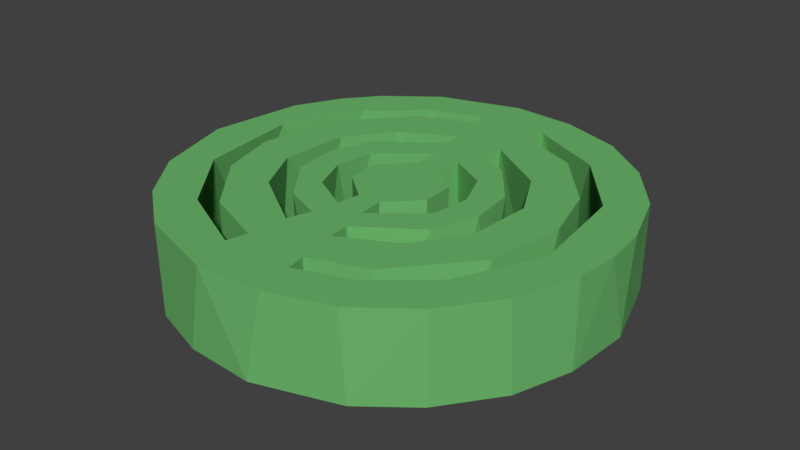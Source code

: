 # Source: Target.blend  (saved by Blender 2.79.0; exported with 4.5.12 LTS)
import bpy
from mathutils import Matrix  # noqa: F401  (used for matrix-valued properties, if any)

bpy.ops.wm.read_factory_settings(use_empty=True)
scene = bpy.context.scene
scene.name = 'Scene'

# ---- collections
col_collection_1 = bpy.data.collections.new('Collection 1'); scene.collection.children.link(col_collection_1)

# ---- materials (node trees are filled in below, after node groups)
mat_target = bpy.data.materials.new('Target')
mat_target.alpha_threshold = 0.0
mat_target.use_transparent_shadow = False
mat_target.diffuse_color = (0.1535, 0.477, 0.1499, 1.0)
mat_target.roughness = 0.5
mat_target.line_color = (0.0, 0.0, 0.0, 1.0)
mat_target_alternating = bpy.data.materials.new('Target_Alternating')
mat_target_alternating.alpha_threshold = 0.0
mat_target_alternating.use_transparent_shadow = False
mat_target_alternating.diffuse_color = (1.0, 1.0, 1.0, 1.0)
mat_target_alternating.roughness = 0.5

# ---- material node trees

# ---- world
world_world = bpy.data.worlds.new('World'); scene.world = world_world
world_world.color = (0.05088, 0.05088, 0.05088)
world_world.use_sun_shadow = False
world_world.sun_shadow_jitter_overblur = 0.0
world_world.cycles.sampling_method = 'MANUAL'

# ---- meshes
me_cylinder_003 = bpy.data.meshes.new('Cylinder.003')
me_cylinder_003.from_pydata([(0.0, 1.0, -1.0), (0.0, 1.0, 1.0), (0.1951, 0.9808, -1.0), (0.1951, 0.9808, 1.0), (0.3827, 0.9239, -1.0), (0.3827, 0.9239, 1.0), (0.5556, 0.8315, -1.0), (0.5556, 0.8315, 1.0), (0.7071, 0.7071, -1.0), (0.7071, 0.7071, 1.0), (0.8315, 0.5556, -1.0), (0.8315, 0.5556, 1.0), (0.9239, 0.3827, -1.0), (0.9239, 0.3827, 1.0), (0.9808, 0.1951, -1.0), (0.9808, 0.1951, 1.0), (1.0, 7.55e-08, -1.0), (1.0, 7.55e-08, 1.0), (0.9808, -0.1951, -1.0), (0.9808, -0.1951, 1.0), (0.9239, -0.3827, -1.0), (0.9239, -0.3827, 1.0), (0.8315, -0.5556, -1.0), (0.8315, -0.5556, 1.0), (0.7071, -0.7071, -1.0), (0.7071, -0.7071, 1.0), (0.5556, -0.8315, -1.0), (0.5556, -0.8315, 1.0), (0.3827, -0.9239, -1.0), (0.3827, -0.9239, 1.0), (0.1951, -0.9808, -1.0), (0.1951, -0.9808, 1.0), (-3.258e-07, -1.0, -1.0), (-3.258e-07, -1.0, 1.0), (-0.1951, -0.9808, -1.0), (-0.1951, -0.9808, 1.0), (-0.3827, -0.9239, -1.0), (-0.3827, -0.9239, 1.0), (-0.5556, -0.8315, -1.0), (-0.5556, -0.8315, 1.0), (-0.7071, -0.7071, -1.0), (-0.7071, -0.7071, 1.0), (-0.8315, -0.5556, -1.0), (-0.8315, -0.5556, 1.0), (-0.9239, -0.3827, -1.0), (-0.9239, -0.3827, 1.0), (-0.9808, -0.1951, -1.0), (-0.9808, -0.1951, 1.0), (-1.0, 9.656e-07, -1.0), (-1.0, 9.656e-07, 1.0), (-0.9808, 0.1951, -1.0), (-0.9808, 0.1951, 1.0), (-0.9239, 0.3827, -1.0), (-0.9239, 0.3827, 1.0), (-0.8315, 0.5556, -1.0), (-0.8315, 0.5556, 1.0), (-0.7071, 0.7071, -1.0), (-0.7071, 0.7071, 1.0), (-0.5556, 0.8315, -1.0), (-0.5556, 0.8315, 1.0), (-0.3827, 0.9239, -1.0), (-0.3827, 0.9239, 1.0), (-0.1951, 0.9808, -1.0), (-0.1951, 0.9808, 1.0), (-1.109e-07, 1.558, -1.0), (-1.109e-07, 1.558, 1.0), (0.3039, 1.528, -1.0), (0.3039, 1.528, 1.0), (0.5961, 1.439, -1.0), (0.5961, 1.439, 1.0), (0.8654, 1.295, -1.0), (0.8654, 1.295, 1.0), (1.101, 1.101, -1.0), (1.101, 1.101, 1.0), (1.295, 0.8654, -1.0), (1.295, 0.8654, 1.0), (1.439, 0.5961, -1.0), (1.439, 0.5961, 1.0), (1.528, 0.3039, -1.0), (1.528, 0.3039, 1.0), (1.558, 1.577e-07, -1.0), (1.558, 1.577e-07, 1.0), (1.528, -0.3039, -1.0), (1.528, -0.3039, 1.0), (1.439, -0.5961, -1.0), (1.439, -0.5961, 1.0), (1.295, -0.8654, -1.0), (1.295, -0.8654, 1.0), (1.101, -1.101, -1.0), (1.101, -1.101, 1.0), (0.8654, -1.295, -1.0), (0.8654, -1.295, 1.0), (0.5961, -1.439, -1.0), (0.5961, -1.439, 1.0), (0.3039, -1.528, -1.0), (0.3039, -1.528, 1.0), (-4.916e-07, -1.558, -1.0), (-4.916e-07, -1.558, 1.0), (-0.3039, -1.528, -1.0), (-0.3039, -1.528, 1.0), (-0.5961, -1.439, -1.0), (-0.5961, -1.439, 1.0), (-0.8654, -1.295, -1.0), (-0.8654, -1.295, 1.0), (-1.101, -1.101, -1.0), (-1.101, -1.101, 1.0), (-1.295, -0.8654, -1.0), (-1.295, -0.8654, 1.0), (-1.439, -0.5961, -1.0), (-1.439, -0.5961, 1.0), (-1.528, -0.3039, -1.0), (-1.528, -0.3039, 1.0), (-1.558, 1.59e-06, -1.0), (-1.558, 1.59e-06, 1.0), (-1.528, 0.3039, -1.0), (-1.528, 0.3039, 1.0), (-1.439, 0.5961, -1.0), (-1.439, 0.5961, 1.0), (-1.295, 0.8654, -1.0), (-1.295, 0.8654, 1.0), (-1.101, 1.101, -1.0), (-1.101, 1.101, 1.0), (-0.8654, 1.295, -1.0), (-0.8654, 1.295, 1.0), (-0.5961, 1.439, -1.0), (-0.5961, 1.439, 1.0), (-0.3039, 1.528, -1.0), (-0.3039, 1.528, 1.0), (0.0, 2.185, -1.0), (0.4262, 2.143, -1.0), (0.4262, 2.143, 1.0), (0.0, 2.185, 1.0), (0.836, 2.018, -1.0), (0.836, 2.018, 1.0), (1.214, 1.816, -1.0), (1.214, 1.816, 1.0), (1.545, 1.545, -1.0), (1.545, 1.545, 1.0), (1.816, 1.214, -1.0), (1.816, 1.214, 1.0), (2.018, 0.836, -1.0), (2.018, 0.836, 1.0), (2.143, 0.4262, -1.0), (2.143, 0.4262, 1.0), (2.185, 1.649e-07, -1.0), (2.185, 1.649e-07, 1.0), (2.143, -0.4262, -1.0), (2.143, -0.4262, 1.0), (2.018, -0.836, -1.0), (2.018, -0.836, 1.0), (1.816, -1.214, -1.0), (1.816, -1.214, 1.0), (1.545, -1.545, -1.0), (1.545, -1.545, 1.0), (1.214, -1.816, -1.0), (1.214, -1.816, 1.0), (0.836, -2.018, -1.0), (0.836, -2.018, 1.0), (0.4262, -2.143, -1.0), (0.4262, -2.143, 1.0), (-7.118e-07, -2.185, -1.0), (-7.118e-07, -2.185, 1.0), (-0.4262, -2.143, -1.0), (-0.4262, -2.143, 1.0), (-0.836, -2.018, -1.0), (-0.836, -2.018, 1.0), (-1.214, -1.816, -1.0), (-1.214, -1.816, 1.0), (-1.545, -1.545, -1.0), (-1.545, -1.545, 1.0), (-1.816, -1.214, -1.0), (-1.816, -1.214, 1.0), (-2.018, -0.836, -1.0), (-2.018, -0.836, 1.0), (-2.143, -0.4262, -1.0), (-2.143, -0.4262, 1.0), (-2.185, 2.109e-06, -1.0), (-2.185, 2.109e-06, 1.0), (-2.143, 0.4262, -1.0), (-2.143, 0.4262, 1.0), (-2.018, 0.836, -1.0), (-2.018, 0.836, 1.0), (-1.816, 1.214, -1.0), (-1.816, 1.214, 1.0), (-1.545, 1.545, -1.0), (-1.545, 1.545, 1.0), (-1.214, 1.816, -1.0), (-1.214, 1.816, 1.0), (-0.836, 2.018, -1.0), (-0.836, 2.018, 1.0), (-0.4262, 2.143, -1.0), (-0.4262, 2.143, 1.0), (-1.987e-07, 2.676, -1.0), (-1.987e-07, 2.676, 1.0), (0.5222, 2.625, -1.0), (0.5222, 2.625, 1.0), (1.024, 2.473, -1.0), (1.024, 2.473, 1.0), (1.487, 2.225, -1.0), (1.487, 2.225, 1.0), (1.893, 1.893, -1.0), (1.893, 1.893, 1.0), (2.225, 1.487, -1.0), (2.225, 1.487, 1.0), (2.473, 1.024, -1.0), (2.473, 1.024, 1.0), (2.625, 0.5222, -1.0), (2.625, 0.5222, 1.0), (2.676, 2.448e-07, -1.0), (2.676, 2.448e-07, 1.0), (2.625, -0.5222, -1.0), (2.625, -0.5222, 1.0), (2.473, -1.024, -1.0), (2.473, -1.024, 1.0), (2.225, -1.487, -1.0), (2.225, -1.487, 1.0), (1.893, -1.893, -1.0), (1.893, -1.893, 1.0), (1.487, -2.225, -1.0), (1.487, -2.225, 1.0), (1.024, -2.473, -1.0), (1.024, -2.473, 1.0), (0.5222, -2.625, -1.0), (0.5222, -2.625, 1.0), (-8.529e-07, -2.676, -1.0), (-8.529e-07, -2.676, 1.0), (-0.5222, -2.625, -1.0), (-0.5222, -2.625, 1.0), (-1.024, -2.473, -1.0), (-1.024, -2.473, 1.0), (-1.487, -2.225, -1.0), (-1.487, -2.225, 1.0), (-1.893, -1.893, -1.0), (-1.893, -1.893, 1.0), (-2.225, -1.487, -1.0), (-2.225, -1.487, 1.0), (-2.473, -1.024, -1.0), (-2.473, -1.024, 1.0), (-2.625, -0.5222, -1.0), (-2.625, -0.5222, 1.0), (-2.676, 2.705e-06, -1.0), (-2.676, 2.705e-06, 1.0), (-2.625, 0.5222, -1.0), (-2.625, 0.5222, 1.0), (-2.473, 1.024, -1.0), (-2.473, 1.024, 1.0), (-2.225, 1.487, -1.0), (-2.225, 1.487, 1.0), (-1.893, 1.893, -1.0), (-1.893, 1.893, 1.0), (-1.487, 2.225, -1.0), (-1.487, 2.225, 1.0), (-1.024, 2.473, -1.0), (-1.024, 2.473, 1.0), (-0.5222, 2.625, -1.0), (-0.5222, 2.625, 1.0), (0.0, 3.641, -1.0), (0.7103, 3.571, -1.0), (0.7103, 3.571, 1.0), (0.0, 3.641, 1.0), (1.393, 3.364, -1.0), (1.393, 3.364, 1.0), (2.023, 3.027, -1.0), (2.023, 3.027, 1.0), (2.575, 2.575, -1.0), (2.575, 2.575, 1.0), (3.027, 2.023, -1.0), (3.027, 2.023, 1.0), (3.364, 1.393, -1.0), (3.364, 1.393, 1.0), (3.571, 0.7103, -1.0), (3.571, 0.7103, 1.0), (3.641, 2.749e-07, -1.0), (3.641, 2.749e-07, 1.0), (3.571, -0.7103, -1.0), (3.571, -0.7103, 1.0), (3.364, -1.393, -1.0), (3.364, -1.393, 1.0), (3.027, -2.023, -1.0), (3.027, -2.023, 1.0), (2.575, -2.575, -1.0), (2.575, -2.575, 1.0), (2.023, -3.027, -1.0), (2.023, -3.027, 1.0), (1.393, -3.364, -1.0), (1.393, -3.364, 1.0), (0.7103, -3.571, -1.0), (0.7103, -3.571, 1.0), (-1.186e-06, -3.641, -1.0), (-1.186e-06, -3.641, 1.0), (-0.7103, -3.571, -1.0), (-0.7103, -3.571, 1.0), (-1.393, -3.364, -1.0), (-1.393, -3.364, 1.0), (-2.023, -3.027, -1.0), (-2.023, -3.027, 1.0), (-2.575, -2.575, -1.0), (-2.575, -2.575, 1.0), (-3.027, -2.023, -1.0), (-3.027, -2.023, 1.0), (-3.364, -1.393, -1.0), (-3.364, -1.393, 1.0), (-3.571, -0.7103, -1.0), (-3.571, -0.7103, 1.0), (-3.641, 3.516e-06, -1.0), (-3.641, 3.516e-06, 1.0), (-3.571, 0.7103, -1.0), (-3.571, 0.7103, 1.0), (-3.364, 1.393, -1.0), (-3.364, 1.393, 1.0), (-3.027, 2.023, -1.0), (-3.027, 2.023, 1.0), (-2.575, 2.575, -1.0), (-2.575, 2.575, 1.0), (-2.023, 3.027, -1.0), (-2.023, 3.027, 1.0), (-1.393, 3.364, -1.0), (-1.393, 3.364, 1.0), (-0.7103, 3.571, -1.0), (-0.7103, 3.571, 1.0), (-3.498e-07, 4.084, -1.0), (-3.498e-07, 4.084, 1.0), (0.7967, 4.005, -1.0), (0.7967, 4.005, 1.0), (1.563, 3.773, -1.0), (1.563, 3.773, 1.0), (2.269, 3.396, -1.0), (2.269, 3.396, 1.0), (2.888, 2.888, -1.0), (2.888, 2.888, 1.0), (3.396, 2.269, -1.0), (3.396, 2.269, 1.0), (3.773, 1.563, -1.0), (3.773, 1.563, 1.0), (4.005, 0.7967, -1.0), (4.005, 0.7967, 1.0), (4.084, 2.369e-07, -1.0), (4.084, 2.369e-07, 1.0), (4.005, -0.7967, -1.0), (4.005, -0.7967, 1.0), (3.773, -1.563, -1.0), (3.773, -1.563, 1.0), (3.396, -2.269, -1.0), (3.396, -2.269, 1.0), (2.888, -2.888, -1.0), (2.888, -2.888, 1.0), (2.269, -3.396, -1.0), (2.269, -3.396, 1.0), (1.563, -3.773, -1.0), (1.563, -3.773, 1.0), (0.7967, -4.005, -1.0), (0.7967, -4.005, 1.0), (-1.348e-06, -4.084, -1.0), (-1.348e-06, -4.084, 1.0), (-0.7967, -4.005, -1.0), (-0.7967, -4.005, 1.0), (-1.563, -3.773, -1.0), (-1.563, -3.773, 1.0), (-2.269, -3.396, -1.0), (-2.269, -3.396, 1.0), (-2.888, -2.888, -1.0), (-2.888, -2.888, 1.0), (-3.396, -2.269, -1.0), (-3.396, -2.269, 1.0), (-3.773, -1.563, -1.0), (-3.773, -1.563, 1.0), (-4.005, -0.7967, -1.0), (-4.005, -0.7967, 1.0), (-4.084, 3.991e-06, -1.0), (-4.084, 3.991e-06, 1.0), (-4.005, 0.7967, -1.0), (-4.005, 0.7967, 1.0), (-3.773, 1.563, -1.0), (-3.773, 1.563, 1.0), (-3.396, 2.269, -1.0), (-3.396, 2.269, 1.0), (-2.888, 2.888, -1.0), (-2.888, 2.888, 1.0), (-2.269, 3.396, -1.0), (-2.269, 3.396, 1.0), (-1.563, 3.773, -1.0), (-1.563, 3.773, 1.0), (-0.7967, 4.005, -1.0), (-0.7967, 4.005, 1.0), (0.0, 5.0, -1.0), (0.9755, 4.904, -1.0), (0.9755, 4.904, 1.0), (0.0, 5.0, 1.0), (1.913, 4.619, -1.0), (1.913, 4.619, 1.0), (2.778, 4.157, -1.0), (2.778, 4.157, 1.0), (3.536, 3.536, -1.0), (3.536, 3.536, 1.0), (4.157, 2.778, -1.0), (4.157, 2.778, 1.0), (4.619, 1.913, -1.0), (4.619, 1.913, 1.0), (4.904, 0.9755, -1.0), (4.904, 0.9755, 1.0), (5.0, 3.775e-07, -1.0), (5.0, 3.775e-07, 1.0), (4.904, -0.9755, -1.0), (4.904, -0.9755, 1.0), (4.619, -1.913, -1.0), (4.619, -1.913, 1.0), (4.157, -2.778, -1.0), (4.157, -2.778, 1.0), (3.536, -3.536, -1.0), (3.536, -3.536, 1.0), (2.778, -4.157, -1.0), (2.778, -4.157, 1.0), (1.913, -4.619, -1.0), (1.913, -4.619, 1.0), (0.9755, -4.904, -1.0), (0.9755, -4.904, 1.0), (-1.629e-06, -5.0, -1.0), (-1.629e-06, -5.0, 1.0), (-0.9755, -4.904, -1.0), (-0.9755, -4.904, 1.0), (-1.913, -4.619, -1.0), (-1.913, -4.619, 1.0), (-2.778, -4.157, -1.0), (-2.778, -4.157, 1.0), (-3.536, -3.536, -1.0), (-3.536, -3.536, 1.0), (-4.157, -2.778, -1.0), (-4.157, -2.778, 1.0), (-4.619, -1.913, -1.0), (-4.619, -1.913, 1.0), (-4.904, -0.9754, -1.0), (-4.904, -0.9754, 1.0), (-5.0, 4.828e-06, -1.0), (-5.0, 4.828e-06, 1.0), (-4.904, 0.9755, -1.0), (-4.904, 0.9755, 1.0), (-4.619, 1.913, -1.0), (-4.619, 1.913, 1.0), (-4.157, 2.778, -1.0), (-4.157, 2.778, 1.0), (-3.536, 3.536, -1.0), (-3.536, 3.536, 1.0), (-2.778, 4.157, -1.0), (-2.778, 4.157, 1.0), (-1.913, 4.619, -1.0), (-1.913, 4.619, 1.0), (-0.9754, 4.904, -1.0), (-0.9754, 4.904, 1.0), (0.0, 5.0, -0.3333), (0.0, 5.0, 0.3333), (0.9755, 4.904, 0.3333), (0.9755, 4.904, -0.3333), (1.913, 4.619, 0.3333), (1.913, 4.619, -0.3333), (2.778, 4.157, 0.3333), (2.778, 4.157, -0.3333), (3.536, 3.536, 0.3333), (3.536, 3.536, -0.3333), (4.157, 2.778, 0.3333), (4.157, 2.778, -0.3333), (4.619, 1.913, 0.3333), (4.619, 1.913, -0.3333), (4.904, 0.9755, 0.3333), (4.904, 0.9755, -0.3333), (5.0, 3.775e-07, 0.3333), (5.0, 3.775e-07, -0.3333), (4.904, -0.9755, 0.3333), (4.904, -0.9755, -0.3333), (4.619, -1.913, 0.3333), (4.619, -1.913, -0.3333), (4.157, -2.778, 0.3333), (4.157, -2.778, -0.3333), (3.536, -3.536, 0.3333), (3.536, -3.536, -0.3333), (2.778, -4.157, 0.3333), (2.778, -4.157, -0.3333), (1.913, -4.619, 0.3333), (1.913, -4.619, -0.3333), (0.9755, -4.904, 0.3333), (0.9755, -4.904, -0.3333), (-1.629e-06, -5.0, 0.3333), (-1.629e-06, -5.0, -0.3333), (-0.9755, -4.904, 0.3333), (-0.9755, -4.904, -0.3333), (-1.913, -4.619, 0.3333), (-1.913, -4.619, -0.3333), (-2.778, -4.157, 0.3333), (-2.778, -4.157, -0.3333), (-3.536, -3.536, 0.3333), (-3.536, -3.536, -0.3333), (-4.157, -2.778, 0.3333), (-4.157, -2.778, -0.3333), (-4.619, -1.913, 0.3333), (-4.619, -1.913, -0.3333), (-4.904, -0.9754, 0.3333), (-4.904, -0.9754, -0.3333), (-5.0, 4.828e-06, 0.3333), (-5.0, 4.828e-06, -0.3333), (-4.904, 0.9755, 0.3333), (-4.904, 0.9755, -0.3333), (-4.619, 1.913, 0.3333), (-4.619, 1.913, -0.3333), (-4.157, 2.778, 0.3333), (-4.157, 2.778, -0.3333), (-3.536, 3.536, 0.3333), (-3.536, 3.536, -0.3333), (-2.778, 4.157, 0.3333), (-2.778, 4.157, -0.3333), (-1.913, 4.619, 0.3333), (-1.913, 4.619, -0.3333), (-0.9754, 4.904, 0.3333), (-0.9754, 4.904, -0.3333)], [], [(63, 127, 126, 62), (2, 3, 5, 4), (4, 5, 7, 6), (6, 7, 9, 8), (8, 9, 11, 10), (10, 11, 13, 12), (12, 13, 15, 14), (14, 15, 17, 16), (16, 17, 19, 18), (18, 19, 21, 20), (20, 21, 23, 22), (22, 23, 25, 24), (24, 25, 27, 26), (26, 27, 29, 28), (28, 29, 31, 30), (35, 99, 97, 33), (34, 98, 99, 35), (34, 35, 37, 36), (36, 37, 39, 38), (38, 39, 41, 40), (40, 41, 43, 42), (42, 43, 45, 44), (44, 45, 47, 46), (46, 47, 49, 48), (48, 49, 51, 50), (50, 51, 53, 52), (52, 53, 55, 54), (54, 55, 57, 56), (56, 57, 59, 58), (58, 59, 61, 60), (3, 1, 63, 61, 59, 57, 55, 53, 51, 49, 47, 45, 43, 41, 39, 37, 35, 33, 31, 29, 27, 25, 23, 21, 19, 17, 15, 13, 11, 9, 7, 5), (60, 61, 63, 62), (1, 65, 127, 63), (0, 2, 4, 6, 8, 10, 12, 14, 16, 18, 20, 22, 24, 26, 28, 30, 32, 34, 36, 38, 40, 42, 44, 46, 48, 50, 52, 54, 56, 58, 60, 62), (191, 255, 254, 190), (129, 130, 133, 132), (132, 133, 135, 134), (134, 135, 137, 136), (136, 137, 139, 138), (138, 139, 141, 140), (140, 141, 143, 142), (142, 143, 145, 144), (144, 145, 147, 146), (146, 147, 149, 148), (148, 149, 151, 150), (150, 151, 153, 152), (152, 153, 155, 154), (154, 155, 157, 156), (156, 157, 159, 158), (163, 227, 225, 161), (162, 226, 227, 163), (162, 163, 165, 164), (164, 165, 167, 166), (166, 167, 169, 168), (168, 169, 171, 170), (170, 171, 173, 172), (172, 173, 175, 174), (174, 175, 177, 176), (176, 177, 179, 178), (178, 179, 181, 180), (180, 181, 183, 182), (182, 183, 185, 184), (184, 185, 187, 186), (186, 187, 189, 188), (126, 127, 125, 124), (188, 189, 191, 190), (131, 193, 255, 191), (3, 67, 65, 1), (66, 64, 128, 129), (65, 67, 130, 131), (68, 66, 129, 132), (67, 69, 133, 130), (70, 68, 132, 134), (69, 71, 135, 133), (72, 70, 134, 136), (71, 73, 137, 135), (74, 72, 136, 138), (73, 75, 139, 137), (76, 74, 138, 140), (75, 77, 141, 139), (78, 76, 140, 142), (77, 79, 143, 141), (80, 78, 142, 144), (79, 81, 145, 143), (82, 80, 144, 146), (81, 83, 147, 145), (84, 82, 146, 148), (83, 85, 149, 147), (86, 84, 148, 150), (85, 87, 151, 149), (88, 86, 150, 152), (87, 89, 153, 151), (90, 88, 152, 154), (89, 91, 155, 153), (92, 90, 154, 156), (91, 93, 157, 155), (94, 92, 156, 158), (93, 95, 159, 157), (96, 94, 158, 160), (95, 97, 161, 159), (98, 96, 160, 162), (97, 99, 163, 161), (100, 98, 162, 164), (99, 101, 165, 163), (102, 100, 164, 166), (101, 103, 167, 165), (104, 102, 166, 168), (103, 105, 169, 167), (106, 104, 168, 170), (105, 107, 171, 169), (108, 106, 170, 172), (107, 109, 173, 171), (110, 108, 172, 174), (109, 111, 175, 173), (112, 110, 174, 176), (111, 113, 177, 175), (114, 112, 176, 178), (113, 115, 179, 177), (116, 114, 178, 180), (115, 117, 181, 179), (118, 116, 180, 182), (117, 119, 183, 181), (120, 118, 182, 184), (119, 121, 185, 183), (122, 120, 184, 186), (121, 123, 187, 185), (124, 122, 186, 188), (123, 125, 189, 187), (126, 124, 188, 190), (125, 127, 191, 189), (64, 126, 190, 128), (127, 65, 131, 191), (124, 125, 123, 122), (122, 123, 121, 120), (120, 121, 119, 118), (118, 119, 117, 116), (116, 117, 115, 114), (114, 115, 113, 112), (112, 113, 111, 110), (110, 111, 109, 108), (108, 109, 107, 106), (106, 107, 105, 104), (104, 105, 103, 102), (102, 103, 101, 100), (100, 101, 99, 98), (32, 96, 98, 34), (30, 94, 96, 32), (94, 95, 93, 92), (92, 93, 91, 90), (90, 91, 89, 88), (88, 89, 87, 86), (86, 87, 85, 84), (84, 85, 83, 82), (82, 83, 81, 80), (80, 81, 79, 78), (78, 79, 77, 76), (76, 77, 75, 74), (74, 75, 73, 72), (72, 73, 71, 70), (70, 71, 69, 68), (68, 69, 67, 66), (2, 66, 67, 3), (319, 383, 382, 318), (257, 258, 261, 260), (260, 261, 263, 262), (262, 263, 265, 264), (264, 265, 267, 266), (266, 267, 269, 268), (268, 269, 271, 270), (270, 271, 273, 272), (272, 273, 275, 274), (274, 275, 277, 276), (276, 277, 279, 278), (278, 279, 281, 280), (280, 281, 283, 282), (282, 283, 285, 284), (284, 285, 287, 286), (291, 355, 353, 289), (290, 354, 355, 291), (290, 291, 293, 292), (292, 293, 295, 294), (294, 295, 297, 296), (296, 297, 299, 298), (298, 299, 301, 300), (300, 301, 303, 302), (302, 303, 305, 304), (304, 305, 307, 306), (306, 307, 309, 308), (308, 309, 311, 310), (310, 311, 313, 312), (312, 313, 315, 314), (314, 315, 317, 316), (254, 255, 253, 252), (316, 317, 319, 318), (259, 321, 383, 319), (130, 195, 193, 131), (194, 192, 256, 257), (193, 195, 258, 259), (196, 194, 257, 260), (195, 197, 261, 258), (198, 196, 260, 262), (197, 199, 263, 261), (200, 198, 262, 264), (199, 201, 265, 263), (202, 200, 264, 266), (201, 203, 267, 265), (204, 202, 266, 268), (203, 205, 269, 267), (206, 204, 268, 270), (205, 207, 271, 269), (208, 206, 270, 272), (207, 209, 273, 271), (210, 208, 272, 274), (209, 211, 275, 273), (212, 210, 274, 276), (211, 213, 277, 275), (214, 212, 276, 278), (213, 215, 279, 277), (216, 214, 278, 280), (215, 217, 281, 279), (218, 216, 280, 282), (217, 219, 283, 281), (220, 218, 282, 284), (219, 221, 285, 283), (222, 220, 284, 286), (221, 223, 287, 285), (224, 222, 286, 288), (223, 225, 289, 287), (226, 224, 288, 290), (225, 227, 291, 289), (228, 226, 290, 292), (227, 229, 293, 291), (230, 228, 292, 294), (229, 231, 295, 293), (232, 230, 294, 296), (231, 233, 297, 295), (234, 232, 296, 298), (233, 235, 299, 297), (236, 234, 298, 300), (235, 237, 301, 299), (238, 236, 300, 302), (237, 239, 303, 301), (240, 238, 302, 304), (239, 241, 305, 303), (242, 240, 304, 306), (241, 243, 307, 305), (244, 242, 306, 308), (243, 245, 309, 307), (246, 244, 308, 310), (245, 247, 311, 309), (248, 246, 310, 312), (247, 249, 313, 311), (250, 248, 312, 314), (249, 251, 315, 313), (252, 250, 314, 316), (251, 253, 317, 315), (254, 252, 316, 318), (253, 255, 319, 317), (192, 254, 318, 256), (255, 193, 259, 319), (252, 253, 251, 250), (250, 251, 249, 248), (248, 249, 247, 246), (246, 247, 245, 244), (244, 245, 243, 242), (242, 243, 241, 240), (240, 241, 239, 238), (238, 239, 237, 236), (236, 237, 235, 234), (234, 235, 233, 232), (232, 233, 231, 230), (230, 231, 229, 228), (228, 229, 227, 226), (160, 224, 226, 162), (158, 222, 224, 160), (222, 223, 221, 220), (220, 221, 219, 218), (218, 219, 217, 216), (216, 217, 215, 214), (214, 215, 213, 212), (212, 213, 211, 210), (210, 211, 209, 208), (208, 209, 207, 206), (206, 207, 205, 204), (204, 205, 203, 202), (202, 203, 201, 200), (200, 201, 199, 198), (198, 199, 197, 196), (196, 197, 195, 194), (129, 194, 195, 130), (449, 387, 386, 450), (450, 386, 389, 452), (452, 389, 391, 454), (454, 391, 393, 456), (456, 393, 395, 458), (458, 395, 397, 460), (460, 397, 399, 462), (462, 399, 401, 464), (464, 401, 403, 466), (466, 403, 405, 468), (468, 405, 407, 470), (470, 407, 409, 472), (472, 409, 411, 474), (474, 411, 413, 476), (476, 413, 415, 478), (478, 415, 417, 480), (480, 417, 419, 482), (482, 419, 421, 484), (484, 421, 423, 486), (486, 423, 425, 488), (488, 425, 427, 490), (490, 427, 429, 492), (492, 429, 431, 494), (494, 431, 433, 496), (496, 433, 435, 498), (498, 435, 437, 500), (500, 437, 439, 502), (502, 439, 441, 504), (504, 441, 443, 506), (506, 443, 445, 508), (382, 383, 381, 380), (508, 445, 447, 510), (510, 447, 387, 449), (258, 323, 321, 259), (322, 320, 384, 385), (321, 323, 386, 387), (324, 322, 385, 388), (323, 325, 389, 386), (326, 324, 388, 390), (325, 327, 391, 389), (328, 326, 390, 392), (327, 329, 393, 391), (330, 328, 392, 394), (329, 331, 395, 393), (332, 330, 394, 396), (331, 333, 397, 395), (334, 332, 396, 398), (333, 335, 399, 397), (336, 334, 398, 400), (335, 337, 401, 399), (338, 336, 400, 402), (337, 339, 403, 401), (340, 338, 402, 404), (339, 341, 405, 403), (342, 340, 404, 406), (341, 343, 407, 405), (344, 342, 406, 408), (343, 345, 409, 407), (346, 344, 408, 410), (345, 347, 411, 409), (348, 346, 410, 412), (347, 349, 413, 411), (350, 348, 412, 414), (349, 351, 415, 413), (352, 350, 414, 416), (351, 353, 417, 415), (354, 352, 416, 418), (353, 355, 419, 417), (356, 354, 418, 420), (355, 357, 421, 419), (358, 356, 420, 422), (357, 359, 423, 421), (360, 358, 422, 424), (359, 361, 425, 423), (362, 360, 424, 426), (361, 363, 427, 425), (364, 362, 426, 428), (363, 365, 429, 427), (366, 364, 428, 430), (365, 367, 431, 429), (368, 366, 430, 432), (367, 369, 433, 431), (370, 368, 432, 434), (369, 371, 435, 433), (372, 370, 434, 436), (371, 373, 437, 435), (374, 372, 436, 438), (373, 375, 439, 437), (376, 374, 438, 440), (375, 377, 441, 439), (378, 376, 440, 442), (377, 379, 443, 441), (380, 378, 442, 444), (379, 381, 445, 443), (382, 380, 444, 446), (381, 383, 447, 445), (320, 382, 446, 384), (383, 321, 387, 447), (380, 381, 379, 378), (378, 379, 377, 376), (376, 377, 375, 374), (374, 375, 373, 372), (372, 373, 371, 370), (370, 371, 369, 368), (368, 369, 367, 366), (366, 367, 365, 364), (364, 365, 363, 362), (362, 363, 361, 360), (360, 361, 359, 358), (358, 359, 357, 356), (356, 357, 355, 354), (288, 352, 354, 290), (286, 350, 352, 288), (350, 351, 349, 348), (348, 349, 347, 346), (346, 347, 345, 344), (344, 345, 343, 342), (342, 343, 341, 340), (340, 341, 339, 338), (338, 339, 337, 336), (336, 337, 335, 334), (334, 335, 333, 332), (332, 333, 331, 330), (330, 331, 329, 328), (328, 329, 327, 326), (326, 327, 325, 324), (324, 325, 323, 322), (257, 322, 323, 258), (289, 353, 351, 287), (287, 351, 350, 286), (161, 225, 223, 159), (159, 223, 222, 158), (33, 97, 95, 31), (31, 95, 94, 30), (318, 382, 320, 256), (256, 320, 322, 257), (190, 254, 192, 128), (128, 192, 194, 129), (62, 126, 64, 0), (0, 64, 66, 2), (446, 511, 448, 384), (511, 510, 449, 448), (444, 509, 511, 446), (509, 508, 510, 511), (442, 507, 509, 444), (507, 506, 508, 509), (440, 505, 507, 442), (505, 504, 506, 507), (438, 503, 505, 440), (503, 502, 504, 505), (436, 501, 503, 438), (501, 500, 502, 503), (434, 499, 501, 436), (499, 498, 500, 501), (432, 497, 499, 434), (497, 496, 498, 499), (430, 495, 497, 432), (495, 494, 496, 497), (428, 493, 495, 430), (493, 492, 494, 495), (426, 491, 493, 428), (491, 490, 492, 493), (424, 489, 491, 426), (489, 488, 490, 491), (422, 487, 489, 424), (487, 486, 488, 489), (420, 485, 487, 422), (485, 484, 486, 487), (418, 483, 485, 420), (483, 482, 484, 485), (416, 481, 483, 418), (481, 480, 482, 483), (414, 479, 481, 416), (479, 478, 480, 481), (412, 477, 479, 414), (477, 476, 478, 479), (410, 475, 477, 412), (475, 474, 476, 477), (408, 473, 475, 410), (473, 472, 474, 475), (406, 471, 473, 408), (471, 470, 472, 473), (404, 469, 471, 406), (469, 468, 470, 471), (402, 467, 469, 404), (467, 466, 468, 469), (400, 465, 467, 402), (465, 464, 466, 467), (398, 463, 465, 400), (463, 462, 464, 465), (396, 461, 463, 398), (461, 460, 462, 463), (394, 459, 461, 396), (459, 458, 460, 461), (392, 457, 459, 394), (457, 456, 458, 459), (390, 455, 457, 392), (455, 454, 456, 457), (388, 453, 455, 390), (453, 452, 454, 455), (385, 451, 453, 388), (451, 450, 452, 453), (384, 448, 451, 385), (448, 449, 450, 451)])
me_cylinder_003.polygons.foreach_set('material_index', [0, 0, 0, 0, 0, 0, 0, 0, 0, 0, 0, 0, 0, 0, 0, 0, 0, 0, 0, 0, 0, 0, 0, 0, 0, 0, 0, 0, 0, 0, 0, 0, 0, 0, 0, 0, 0, 0, 0, 0, 0, 0, 0, 0, 0, 0, 0, 0, 0, 0, 0, 0, 0, 0, 0, 0, 0, 0, 0, 0, 0, 0, 0, 0, 0, 0, 0, 0, 0, 0, 0, 0, 0, 0, 0, 0, 0, 0, 0, 0, 0, 0, 0, 0, 0, 0, 0, 0, 0, 0, 0, 0, 0, 0, 0, 0, 0, 0, 0, 0, 0, 0, 0, 0, 0, 0, 0, 0, 0, 0, 0, 0, 0, 0, 0, 0, 0, 0, 0, 0, 0, 0, 0, 0, 0, 0, 0, 0, 0, 0, 0, 0, 0, 0, 0, 0, 0, 0, 0, 0, 0, 0, 0, 0, 0, 0, 0, 0, 0, 0, 0, 0, 0, 0, 0, 0, 0, 0, 0, 0, 0, 0, 0, 0, 0, 0, 0, 0, 0, 0, 0, 0, 0, 0, 0, 0, 0, 0, 0, 0, 0, 0, 0, 0, 0, 0, 0, 0, 0, 0, 0, 0, 0, 0, 0, 0, 0, 0, 0, 0, 0, 0, 0, 0, 0, 0, 0, 0, 0, 0, 0, 0, 0, 0, 0, 0, 0, 0, 0, 0, 0, 0, 0, 0, 0, 0, 0, 0, 0, 0, 0, 0, 0, 0, 0, 0, 0, 0, 0, 0, 0, 0, 0, 0, 0, 0, 0, 0, 0, 0, 0, 0, 0, 0, 0, 0, 0, 0, 0, 0, 0, 0, 0, 0, 0, 0, 0, 0, 0, 0, 0, 0, 0, 0, 0, 0, 0, 0, 0, 0, 0, 0, 0, 0, 0, 0, 0, 0, 0, 0, 0, 0, 0, 0, 0, 0, 0, 0, 0, 0, 0, 0, 0, 0, 0, 0, 0, 0, 0, 0, 0, 0, 0, 0, 0, 0, 0, 0, 0, 0, 0, 0, 0, 0, 0, 0, 0, 0, 0, 0, 0, 0, 0, 0, 0, 0, 0, 0, 0, 0, 0, 0, 0, 0, 0, 0, 0, 0, 0, 0, 0, 0, 0, 0, 0, 0, 0, 0, 0, 0, 0, 0, 0, 0, 0, 0, 0, 0, 0, 0, 0, 0, 0, 0, 0, 0, 0, 0, 0, 0, 0, 0, 0, 0, 0, 0, 0, 0, 0, 0, 0, 0, 0, 0, 0, 0, 0, 0, 0, 0, 0, 0, 0, 0, 0, 0, 0, 0, 0, 0, 0, 0, 0, 0, 0, 0, 0, 0, 0, 0, 0, 0, 0, 0, 0, 0, 0, 0, 0, 0, 0, 1, 0, 1, 0, 1, 0, 1, 0, 1, 0, 1, 0, 1, 0, 1, 0, 1, 0, 1, 0, 1, 0, 1, 0, 1, 0, 1, 0, 1, 0, 1, 0, 1, 0, 1, 0, 1, 0, 1, 0, 1, 0, 1, 0, 1, 0, 1, 0, 1, 0, 1, 0, 1, 0, 1, 0, 1, 0, 1, 0, 1, 0, 1])
me_cylinder_003.materials.append(mat_target)
me_cylinder_003.materials.append(mat_target_alternating)
me_cylinder_003.use_remesh_preserve_volume = False
me_cylinder_003.use_remesh_preserve_attributes = False
me_cylinder_003.use_mirror_vertex_groups = False
me_cylinder_003.update()

# ---- objects
ob_cylinder_003 = bpy.data.objects.new('Cylinder.003', me_cylinder_003)

# ---- transforms, parenting, visibility, modifiers, constraints
ob_cylinder_003.location = (0.0, 0.0, 0.0)
ob_cylinder_003.scale = (0.2, 0.2, 0.2)
ob_cylinder_003.lineart.crease_threshold = 0.0
_m = ob_cylinder_003.modifiers.new('Decimate', 'DECIMATE')
_m.ratio = 0.3669

# ---- collection membership
col_collection_1.objects.link(ob_cylinder_003)

# ---- scene / render settings (as saved in the file)
scene.frame_start = 1; scene.frame_end = 250; scene.frame_set(1)
scene.render.engine = 'BLENDER_EEVEE_NEXT'
scene.render.resolution_percentage = 50
scene.render.dither_intensity = 0.0
scene.cycles.use_denoising = False
scene.cycles.samples = 128
scene.cycles.sampling_pattern = 'TABULATED_SOBOL'
scene.cycles.use_adaptive_sampling = False
scene.cycles.use_light_tree = False
scene.cycles.blur_glossy = 0.0
scene.cycles.sample_clamp_indirect = 0.0
scene.view_settings.view_transform = 'Standard'
bpy.context.view_layer.update()

# ---- added for rendering (the .blend has no active camera and no usable light): camera, sun
cam_auto = bpy.data.cameras.new('AutoCamera')
cam_auto.lens = 50.0
cam_auto.sensor_width = 36.0
cam_auto.clip_end = 1000.0
ob_auto_camera = bpy.data.objects.new('AutoCamera', cam_auto)
scene.collection.objects.link(ob_auto_camera)
ob_auto_camera.location = (2.64382, -3.17268, 2.11548)
ob_auto_camera.rotation_euler = (1.09748, -7.21219e-08, 0.694738)
scene.camera = ob_auto_camera
light_auto_sun = bpy.data.lights.new('AutoSun', 'SUN')
light_auto_sun.energy = 3.0
light_auto_sun.angle = 0.0523599
ob_auto_sun = bpy.data.objects.new('AutoSun', light_auto_sun)
scene.collection.objects.link(ob_auto_sun)
ob_auto_sun.rotation_euler = (0.872665, 0.174533, 0.523599)
bpy.context.view_layer.update()
